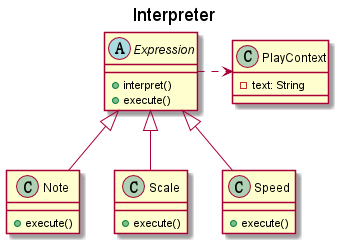

The diagram above was rendered by PlantUML. Its source (embedded in the PNG):
@startuml

title Interpreter

abstract class Expression{
    +interpret()
    +execute()
}
class Note{
    +execute()
}
class Scale{
    +execute()
}
class Speed{
    +execute()
}
class PlayContext{
    -text: String
}

Expression <|-- Note
Expression <|-- Scale
Expression <|-- Speed
Expression .> PlayContext

@enduml